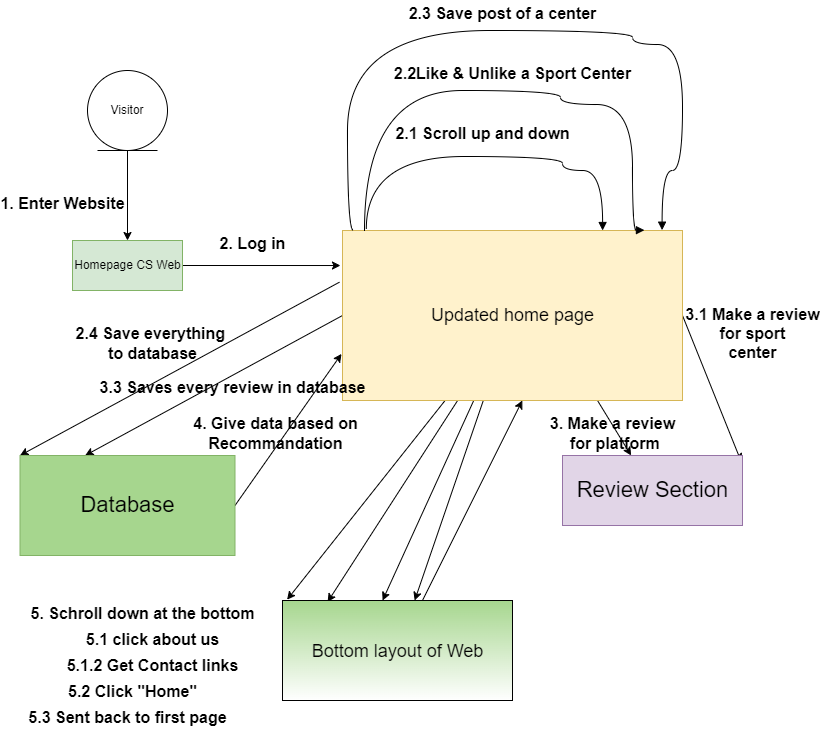

The diagram above was exported from draw.io. Its source (the exported page's mxGraphModel, read from the mxfile embedded in the PNG):
<mxGraphModel dx="547" dy="283" grid="1" gridSize="10" guides="1" tooltips="1" connect="1" arrows="1" fold="1" page="1" pageScale="1" pageWidth="850" pageHeight="1100" math="0" shadow="0">
  <root>
    <mxCell id="0" />
    <mxCell id="1" parent="0" />
    <mxCell id="uforVVsjxU6TvUJhpnOu-17" style="edgeStyle=orthogonalEdgeStyle;rounded=0;orthogonalLoop=1;jettySize=auto;html=1;entryX=0.5;entryY=0;entryDx=0;entryDy=0;exitX=0.5;exitY=1;exitDx=0;exitDy=0;" parent="1" source="uforVVsjxU6TvUJhpnOu-79" target="yebTO-6bUMBZx7EeLS5X-3" edge="1">
      <mxGeometry relative="1" as="geometry">
        <mxPoint x="145" y="220" as="sourcePoint" />
        <mxPoint x="145" y="290" as="targetPoint" />
      </mxGeometry>
    </mxCell>
    <mxCell id="uforVVsjxU6TvUJhpnOu-49" style="edgeStyle=orthogonalEdgeStyle;curved=1;rounded=0;orthogonalLoop=1;jettySize=auto;html=1;exitX=0.75;exitY=1;exitDx=0;exitDy=0;elbow=vertical;entryX=0;entryY=1;entryDx=0;entryDy=0;" parent="1" edge="1">
      <mxGeometry relative="1" as="geometry">
        <mxPoint x="90" y="550" as="targetPoint" />
        <Array as="points">
          <mxPoint x="398" y="580" />
          <mxPoint x="390" y="580" />
          <mxPoint x="390" y="640" />
          <mxPoint x="90" y="640" />
        </Array>
      </mxGeometry>
    </mxCell>
    <mxCell id="uforVVsjxU6TvUJhpnOu-65" style="edgeStyle=orthogonalEdgeStyle;curved=1;rounded=0;orthogonalLoop=1;jettySize=auto;html=1;exitX=1;exitY=0.75;exitDx=0;exitDy=0;entryX=0.857;entryY=0.98;entryDx=0;entryDy=0;entryPerimeter=0;elbow=vertical;" parent="1" edge="1">
      <mxGeometry relative="1" as="geometry">
        <mxPoint x="409.27" y="549" as="targetPoint" />
        <Array as="points">
          <mxPoint x="740" y="328" />
          <mxPoint x="740" y="650" />
          <mxPoint x="409" y="650" />
        </Array>
      </mxGeometry>
    </mxCell>
    <mxCell id="uforVVsjxU6TvUJhpnOu-79" value="Visitor" style="ellipse;shape=umlEntity;whiteSpace=wrap;html=1;" parent="1" vertex="1">
      <mxGeometry x="105" y="130" width="80" height="80" as="geometry" />
    </mxCell>
    <mxCell id="xB77IOz9Kx_5lAhb8dhM-2" style="edgeStyle=orthogonalEdgeStyle;rounded=0;orthogonalLoop=1;jettySize=auto;html=1;exitX=1;exitY=0.5;exitDx=0;exitDy=0;entryX=-0.006;entryY=0.206;entryDx=0;entryDy=0;entryPerimeter=0;fontSize=18;" edge="1" parent="1" source="yebTO-6bUMBZx7EeLS5X-3" target="xB77IOz9Kx_5lAhb8dhM-1">
      <mxGeometry relative="1" as="geometry" />
    </mxCell>
    <mxCell id="yebTO-6bUMBZx7EeLS5X-3" value="Homepage CS Web" style="html=1;labelBackgroundColor=none;labelBorderColor=none;fillColor=#d5e8d4;strokeColor=#82b366;" parent="1" vertex="1">
      <mxGeometry x="90" y="300" width="110" height="50" as="geometry" />
    </mxCell>
    <mxCell id="yebTO-6bUMBZx7EeLS5X-35" value="1. Enter Website" style="text;align=center;fontStyle=1;verticalAlign=middle;spacingLeft=3;spacingRight=3;strokeColor=none;rotatable=0;points=[[0,0.5],[1,0.5]];portConstraint=eastwest;labelBackgroundColor=none;labelBorderColor=none;fontSize=16;html=1;" parent="1" vertex="1">
      <mxGeometry x="40" y="250" width="80" height="26" as="geometry" />
    </mxCell>
    <mxCell id="xB77IOz9Kx_5lAhb8dhM-40" style="edgeStyle=none;rounded=0;orthogonalLoop=1;jettySize=auto;html=1;exitX=-0.009;exitY=0.304;exitDx=0;exitDy=0;entryX=0;entryY=0;entryDx=0;entryDy=0;fontSize=22;exitPerimeter=0;" edge="1" parent="1" source="xB77IOz9Kx_5lAhb8dhM-1" target="xB77IOz9Kx_5lAhb8dhM-39">
      <mxGeometry relative="1" as="geometry" />
    </mxCell>
    <mxCell id="xB77IOz9Kx_5lAhb8dhM-49" style="edgeStyle=none;rounded=0;orthogonalLoop=1;jettySize=auto;html=1;exitX=0.75;exitY=1;exitDx=0;exitDy=0;fontSize=18;" edge="1" parent="1" source="xB77IOz9Kx_5lAhb8dhM-1" target="xB77IOz9Kx_5lAhb8dhM-47">
      <mxGeometry relative="1" as="geometry" />
    </mxCell>
    <mxCell id="xB77IOz9Kx_5lAhb8dhM-50" style="edgeStyle=none;rounded=0;orthogonalLoop=1;jettySize=auto;html=1;exitX=1;exitY=0.5;exitDx=0;exitDy=0;entryX=0.993;entryY=0.089;entryDx=0;entryDy=0;entryPerimeter=0;fontSize=18;" edge="1" parent="1" source="xB77IOz9Kx_5lAhb8dhM-1" target="xB77IOz9Kx_5lAhb8dhM-47">
      <mxGeometry relative="1" as="geometry" />
    </mxCell>
    <mxCell id="xB77IOz9Kx_5lAhb8dhM-52" style="edgeStyle=none;rounded=0;orthogonalLoop=1;jettySize=auto;html=1;entryX=0.02;entryY=-0.008;entryDx=0;entryDy=0;entryPerimeter=0;fontSize=18;" edge="1" parent="1" source="xB77IOz9Kx_5lAhb8dhM-1" target="xB77IOz9Kx_5lAhb8dhM-48">
      <mxGeometry relative="1" as="geometry" />
    </mxCell>
    <mxCell id="xB77IOz9Kx_5lAhb8dhM-53" style="edgeStyle=none;rounded=0;orthogonalLoop=1;jettySize=auto;html=1;entryX=0.196;entryY=0.015;entryDx=0;entryDy=0;entryPerimeter=0;fontSize=18;" edge="1" parent="1" source="xB77IOz9Kx_5lAhb8dhM-1" target="xB77IOz9Kx_5lAhb8dhM-48">
      <mxGeometry relative="1" as="geometry" />
    </mxCell>
    <mxCell id="xB77IOz9Kx_5lAhb8dhM-54" style="edgeStyle=none;rounded=0;orthogonalLoop=1;jettySize=auto;html=1;entryX=0.435;entryY=0;entryDx=0;entryDy=0;entryPerimeter=0;fontSize=18;" edge="1" parent="1" source="xB77IOz9Kx_5lAhb8dhM-1" target="xB77IOz9Kx_5lAhb8dhM-48">
      <mxGeometry relative="1" as="geometry" />
    </mxCell>
    <mxCell id="xB77IOz9Kx_5lAhb8dhM-55" style="edgeStyle=none;rounded=0;orthogonalLoop=1;jettySize=auto;html=1;fontSize=18;" edge="1" parent="1" source="xB77IOz9Kx_5lAhb8dhM-1" target="xB77IOz9Kx_5lAhb8dhM-48">
      <mxGeometry relative="1" as="geometry" />
    </mxCell>
    <mxCell id="xB77IOz9Kx_5lAhb8dhM-63" style="edgeStyle=none;rounded=0;orthogonalLoop=1;jettySize=auto;html=1;exitX=0;exitY=0.5;exitDx=0;exitDy=0;entryX=0.303;entryY=0;entryDx=0;entryDy=0;entryPerimeter=0;fontSize=18;" edge="1" parent="1" source="xB77IOz9Kx_5lAhb8dhM-1" target="xB77IOz9Kx_5lAhb8dhM-39">
      <mxGeometry relative="1" as="geometry" />
    </mxCell>
    <mxCell id="xB77IOz9Kx_5lAhb8dhM-1" value="&lt;font style=&quot;font-size: 18px;&quot;&gt;Updated home page&lt;/font&gt;" style="html=1;fillColor=#fff2cc;strokeColor=#d6b656;" vertex="1" parent="1">
      <mxGeometry x="360" y="290" width="340" height="170" as="geometry" />
    </mxCell>
    <mxCell id="xB77IOz9Kx_5lAhb8dhM-3" value="2. Log in" style="text;align=center;fontStyle=1;verticalAlign=middle;spacingLeft=3;spacingRight=3;strokeColor=none;rotatable=0;points=[[0,0.5],[1,0.5]];portConstraint=eastwest;labelBackgroundColor=none;labelBorderColor=none;fontSize=16;html=1;" vertex="1" parent="1">
      <mxGeometry x="230" y="290" width="80" height="26" as="geometry" />
    </mxCell>
    <mxCell id="xB77IOz9Kx_5lAhb8dhM-32" value="" style="edgeStyle=orthogonalEdgeStyle;html=1;align=left;spacingLeft=2;endArrow=block;rounded=0;entryX=0.765;entryY=0;fontSize=22;curved=1;exitX=0.07;exitY=-0.008;exitDx=0;exitDy=0;exitPerimeter=0;entryDx=0;entryDy=0;entryPerimeter=0;" edge="1" target="xB77IOz9Kx_5lAhb8dhM-1" parent="1" source="xB77IOz9Kx_5lAhb8dhM-1">
      <mxGeometry relative="1" as="geometry">
        <mxPoint x="430" y="216" as="sourcePoint" />
        <Array as="points">
          <mxPoint x="384" y="216" />
          <mxPoint x="580" y="216" />
          <mxPoint x="580" y="230" />
          <mxPoint x="620" y="230" />
        </Array>
        <mxPoint x="435" y="236" as="targetPoint" />
      </mxGeometry>
    </mxCell>
    <mxCell id="xB77IOz9Kx_5lAhb8dhM-33" value="2.1 Scroll up and down" style="text;align=center;fontStyle=1;verticalAlign=middle;spacingLeft=3;spacingRight=3;strokeColor=none;rotatable=0;points=[[0,0.5],[1,0.5]];portConstraint=eastwest;labelBackgroundColor=none;labelBorderColor=none;fontSize=16;html=1;" vertex="1" parent="1">
      <mxGeometry x="460" y="180" width="80" height="26" as="geometry" />
    </mxCell>
    <mxCell id="xB77IOz9Kx_5lAhb8dhM-34" value="2.2Like &amp;amp; Unlike a Sport Center" style="text;align=center;fontStyle=1;verticalAlign=middle;spacingLeft=3;spacingRight=3;strokeColor=none;rotatable=0;points=[[0,0.5],[1,0.5]];portConstraint=eastwest;labelBackgroundColor=none;labelBorderColor=none;fontSize=16;html=1;" vertex="1" parent="1">
      <mxGeometry x="490" y="120" width="80" height="26" as="geometry" />
    </mxCell>
    <mxCell id="xB77IOz9Kx_5lAhb8dhM-35" value="" style="edgeStyle=orthogonalEdgeStyle;html=1;align=left;spacingLeft=2;endArrow=block;rounded=0;entryX=0.888;entryY=-0.002;fontSize=22;curved=1;entryDx=0;entryDy=0;entryPerimeter=0;" edge="1" parent="1" source="xB77IOz9Kx_5lAhb8dhM-1" target="xB77IOz9Kx_5lAhb8dhM-1">
      <mxGeometry relative="1" as="geometry">
        <mxPoint x="381.84999999999997" y="222.64" as="sourcePoint" />
        <Array as="points">
          <mxPoint x="382" y="150" />
          <mxPoint x="578" y="150" />
          <mxPoint x="578" y="164" />
          <mxPoint x="650" y="164" />
          <mxPoint x="650" y="290" />
        </Array>
        <mxPoint x="618.1499999999999" y="224" as="targetPoint" />
      </mxGeometry>
    </mxCell>
    <mxCell id="xB77IOz9Kx_5lAhb8dhM-36" value="2.3 Save post of a center" style="text;align=center;fontStyle=1;verticalAlign=middle;spacingLeft=3;spacingRight=3;strokeColor=none;rotatable=0;points=[[0,0.5],[1,0.5]];portConstraint=eastwest;labelBackgroundColor=none;labelBorderColor=none;fontSize=16;html=1;" vertex="1" parent="1">
      <mxGeometry x="480" y="60" width="80" height="26" as="geometry" />
    </mxCell>
    <mxCell id="xB77IOz9Kx_5lAhb8dhM-37" value="" style="edgeStyle=orthogonalEdgeStyle;html=1;align=left;spacingLeft=2;endArrow=block;rounded=0;entryX=0.94;entryY=-0.002;fontSize=22;curved=1;entryDx=0;entryDy=0;entryPerimeter=0;exitX=0.032;exitY=-0.002;exitDx=0;exitDy=0;exitPerimeter=0;" edge="1" parent="1" source="xB77IOz9Kx_5lAhb8dhM-1" target="xB77IOz9Kx_5lAhb8dhM-1">
      <mxGeometry relative="1" as="geometry">
        <mxPoint x="365.0032558139535" y="230" as="sourcePoint" />
        <Array as="points">
          <mxPoint x="365" y="290" />
          <mxPoint x="365" y="90" />
          <mxPoint x="650" y="90" />
          <mxPoint x="650" y="104" />
          <mxPoint x="700" y="104" />
          <mxPoint x="700" y="230" />
          <mxPoint x="680" y="230" />
        </Array>
        <mxPoint x="644.9000000000001" y="229.65999999999997" as="targetPoint" />
      </mxGeometry>
    </mxCell>
    <mxCell id="xB77IOz9Kx_5lAhb8dhM-65" style="edgeStyle=none;rounded=0;orthogonalLoop=1;jettySize=auto;html=1;exitX=1;exitY=0.5;exitDx=0;exitDy=0;entryX=-0.003;entryY=0.726;entryDx=0;entryDy=0;entryPerimeter=0;fontSize=18;" edge="1" parent="1" source="xB77IOz9Kx_5lAhb8dhM-39" target="xB77IOz9Kx_5lAhb8dhM-1">
      <mxGeometry relative="1" as="geometry" />
    </mxCell>
    <mxCell id="xB77IOz9Kx_5lAhb8dhM-39" value="Database" style="html=1;fontSize=22;fillColor=#A6D68E;strokeColor=#82b366;" vertex="1" parent="1">
      <mxGeometry x="37.5" y="515" width="215" height="100" as="geometry" />
    </mxCell>
    <mxCell id="xB77IOz9Kx_5lAhb8dhM-45" value="2.4 Save everything &lt;br&gt;to database" style="text;align=center;fontStyle=1;verticalAlign=middle;spacingLeft=3;spacingRight=3;strokeColor=none;rotatable=0;points=[[0,0.5],[1,0.5]];portConstraint=eastwest;labelBackgroundColor=none;labelBorderColor=none;fontSize=16;html=1;" vertex="1" parent="1">
      <mxGeometry x="130" y="390" width="80" height="26" as="geometry" />
    </mxCell>
    <mxCell id="xB77IOz9Kx_5lAhb8dhM-47" value="Review Section" style="html=1;fontSize=22;fillColor=#e1d5e7;strokeColor=#9673a6;" vertex="1" parent="1">
      <mxGeometry x="580" y="515" width="180" height="70" as="geometry" />
    </mxCell>
    <mxCell id="xB77IOz9Kx_5lAhb8dhM-56" style="edgeStyle=none;rounded=0;orthogonalLoop=1;jettySize=auto;html=1;entryX=0.529;entryY=1;entryDx=0;entryDy=0;entryPerimeter=0;fontSize=18;" edge="1" parent="1" source="xB77IOz9Kx_5lAhb8dhM-48" target="xB77IOz9Kx_5lAhb8dhM-1">
      <mxGeometry relative="1" as="geometry" />
    </mxCell>
    <mxCell id="xB77IOz9Kx_5lAhb8dhM-48" value="&lt;font style=&quot;font-size: 18px;&quot;&gt;Bottom layout of Web&lt;/font&gt;" style="html=1;fontSize=22;fillColor=#A6D68E;gradientColor=#ffffff;" vertex="1" parent="1">
      <mxGeometry x="300" y="660" width="230" height="100" as="geometry" />
    </mxCell>
    <mxCell id="xB77IOz9Kx_5lAhb8dhM-51" value="3. Make a review&lt;br&gt;&amp;nbsp;for platform" style="text;align=center;fontStyle=1;verticalAlign=middle;spacingLeft=3;spacingRight=3;strokeColor=none;rotatable=0;points=[[0,0.5],[1,0.5]];portConstraint=eastwest;labelBackgroundColor=none;labelBorderColor=none;fontSize=16;html=1;" vertex="1" parent="1">
      <mxGeometry x="590" y="480" width="80" height="26" as="geometry" />
    </mxCell>
    <mxCell id="xB77IOz9Kx_5lAhb8dhM-57" value="5. Schroll down at the bottom" style="text;align=center;fontStyle=1;verticalAlign=middle;spacingLeft=3;spacingRight=3;strokeColor=none;rotatable=0;points=[[0,0.5],[1,0.5]];portConstraint=eastwest;labelBackgroundColor=none;labelBorderColor=none;fontSize=16;html=1;" vertex="1" parent="1">
      <mxGeometry x="120" y="660" width="80" height="26" as="geometry" />
    </mxCell>
    <mxCell id="xB77IOz9Kx_5lAhb8dhM-58" value="5.1 click about us" style="text;align=center;fontStyle=1;verticalAlign=middle;spacingLeft=3;spacingRight=3;strokeColor=none;rotatable=0;points=[[0,0.5],[1,0.5]];portConstraint=eastwest;labelBackgroundColor=none;labelBorderColor=none;fontSize=16;html=1;" vertex="1" parent="1">
      <mxGeometry x="130" y="686" width="80" height="26" as="geometry" />
    </mxCell>
    <mxCell id="xB77IOz9Kx_5lAhb8dhM-59" value="5.1.2 Get Contact links" style="text;align=center;fontStyle=1;verticalAlign=middle;spacingLeft=3;spacingRight=3;strokeColor=none;rotatable=0;points=[[0,0.5],[1,0.5]];portConstraint=eastwest;labelBackgroundColor=none;labelBorderColor=none;fontSize=16;html=1;" vertex="1" parent="1">
      <mxGeometry x="130" y="712" width="80" height="26" as="geometry" />
    </mxCell>
    <mxCell id="xB77IOz9Kx_5lAhb8dhM-60" value="5.2 Click &quot;Home&quot;" style="text;align=center;fontStyle=1;verticalAlign=middle;spacingLeft=3;spacingRight=3;strokeColor=none;rotatable=0;points=[[0,0.5],[1,0.5]];portConstraint=eastwest;labelBackgroundColor=none;labelBorderColor=none;fontSize=16;html=1;" vertex="1" parent="1">
      <mxGeometry x="110" y="738" width="80" height="26" as="geometry" />
    </mxCell>
    <mxCell id="xB77IOz9Kx_5lAhb8dhM-61" value="5.3 Sent back to first page" style="text;align=center;fontStyle=1;verticalAlign=middle;spacingLeft=3;spacingRight=3;strokeColor=none;rotatable=0;points=[[0,0.5],[1,0.5]];portConstraint=eastwest;labelBackgroundColor=none;labelBorderColor=none;fontSize=16;html=1;" vertex="1" parent="1">
      <mxGeometry x="105" y="764" width="80" height="26" as="geometry" />
    </mxCell>
    <mxCell id="xB77IOz9Kx_5lAhb8dhM-62" value="3.1 Make a review&lt;br&gt;&amp;nbsp;for sport&amp;nbsp;&lt;br&gt;center" style="text;align=center;fontStyle=1;verticalAlign=middle;spacingLeft=3;spacingRight=3;strokeColor=none;rotatable=0;points=[[0,0.5],[1,0.5]];portConstraint=eastwest;labelBackgroundColor=none;labelBorderColor=none;fontSize=16;html=1;" vertex="1" parent="1">
      <mxGeometry x="730" y="380" width="80" height="26" as="geometry" />
    </mxCell>
    <mxCell id="xB77IOz9Kx_5lAhb8dhM-64" value="3.3 Saves every review in database" style="text;align=center;fontStyle=1;verticalAlign=middle;spacingLeft=3;spacingRight=3;strokeColor=none;rotatable=0;points=[[0,0.5],[1,0.5]];portConstraint=eastwest;labelBackgroundColor=none;labelBorderColor=none;fontSize=16;html=1;" vertex="1" parent="1">
      <mxGeometry x="210" y="434" width="80" height="26" as="geometry" />
    </mxCell>
    <mxCell id="xB77IOz9Kx_5lAhb8dhM-66" value="4. Give data based on&lt;br&gt;Recommandation" style="text;align=center;fontStyle=1;verticalAlign=middle;spacingLeft=3;spacingRight=3;strokeColor=none;rotatable=0;points=[[0,0.5],[1,0.5]];portConstraint=eastwest;labelBackgroundColor=none;labelBorderColor=none;fontSize=16;html=1;" vertex="1" parent="1">
      <mxGeometry x="252.5" y="480" width="80" height="26" as="geometry" />
    </mxCell>
  </root>
</mxGraphModel>